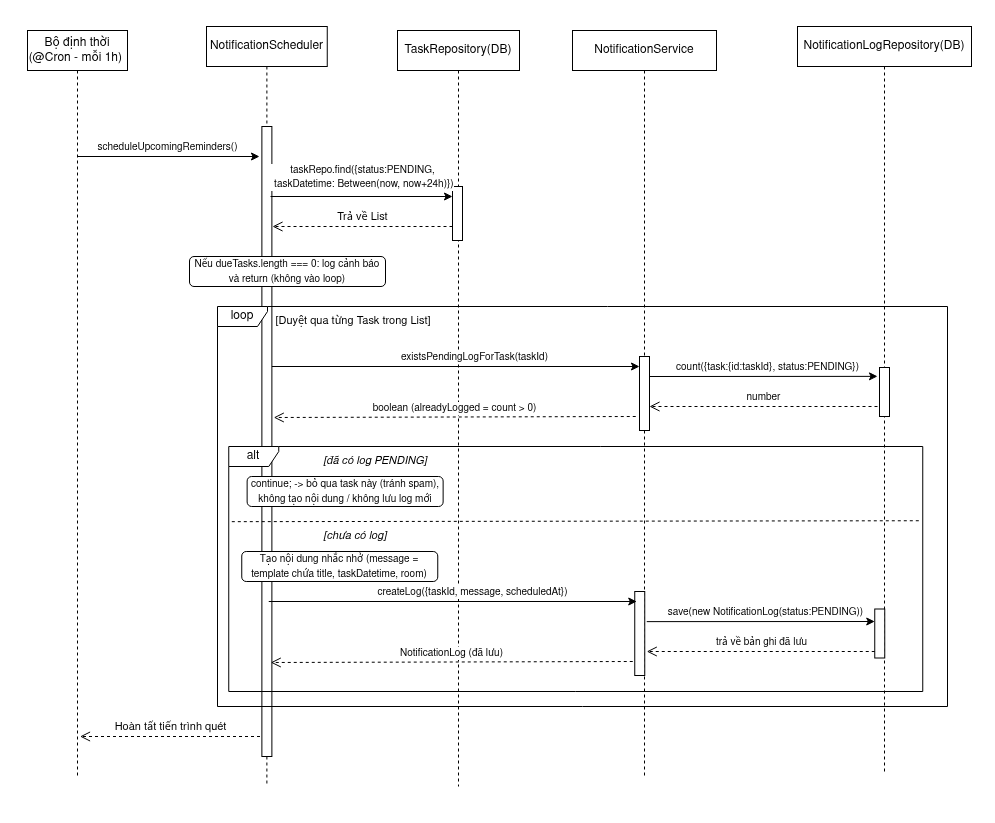

The diagram above was exported from draw.io. Its source (the exported page's mxGraphModel, read from the mxfile embedded in the PNG):
<mxGraphModel dx="1823" dy="758" grid="1" gridSize="10" guides="1" tooltips="1" connect="1" arrows="1" fold="1" page="1" pageScale="1" pageWidth="827" pageHeight="1169" math="0" shadow="0">
  <root>
    <mxCell id="0" />
    <mxCell id="1" parent="0" />
    <mxCell id="2" parent="1" style="shape=umlLifeline;perimeter=lifelinePerimeter;whiteSpace=wrap;html=1;container=1;dropTarget=0;collapsible=0;recursiveResize=0;outlineConnect=0;portConstraint=eastwest;newEdgeStyle={&quot;curved&quot;:0,&quot;rounded&quot;:0};" value="NotificationScheduler" vertex="1">
      <mxGeometry height="760" width="120.75" x="199" y="5580" as="geometry" />
    </mxCell>
    <mxCell id="3" parent="2" style="html=1;points=[[0,0,0,0,5],[0,1,0,0,-5],[1,0,0,0,5],[1,1,0,0,-5]];perimeter=orthogonalPerimeter;outlineConnect=0;targetShapes=umlLifeline;portConstraint=eastwest;newEdgeStyle={&quot;curved&quot;:0,&quot;rounded&quot;:0};" value="" vertex="1">
      <mxGeometry height="630" width="10" x="55.38" y="100" as="geometry" />
    </mxCell>
    <mxCell id="4" parent="1" style="shape=umlLifeline;perimeter=lifelinePerimeter;whiteSpace=wrap;html=1;container=1;dropTarget=0;collapsible=0;recursiveResize=0;outlineConnect=0;portConstraint=eastwest;newEdgeStyle={&quot;curved&quot;:0,&quot;rounded&quot;:0};" value="TaskRepository(DB)" vertex="1">
      <mxGeometry height="756" width="122" x="390" y="5584" as="geometry" />
    </mxCell>
    <mxCell id="5" parent="4" style="html=1;points=[[0,0,0,0,5],[0,1,0,0,-5],[1,0,0,0,5],[1,1,0,0,-5]];perimeter=orthogonalPerimeter;outlineConnect=0;targetShapes=umlLifeline;portConstraint=eastwest;newEdgeStyle={&quot;curved&quot;:0,&quot;rounded&quot;:0};" value="" vertex="1">
      <mxGeometry height="54" width="10" x="55" y="156" as="geometry" />
    </mxCell>
    <mxCell id="6" parent="1" style="shape=umlLifeline;perimeter=lifelinePerimeter;whiteSpace=wrap;html=1;container=1;dropTarget=0;collapsible=0;recursiveResize=0;outlineConnect=0;portConstraint=eastwest;newEdgeStyle={&quot;curved&quot;:0,&quot;rounded&quot;:0};" value="NotificationService" vertex="1">
      <mxGeometry height="746" width="144" x="565" y="5584" as="geometry" />
    </mxCell>
    <mxCell id="7" parent="6" style="html=1;points=[[0,0,0,0,5],[0,1,0,0,-5],[1,0,0,0,5],[1,1,0,0,-5]];perimeter=orthogonalPerimeter;outlineConnect=0;targetShapes=umlLifeline;portConstraint=eastwest;newEdgeStyle={&quot;curved&quot;:0,&quot;rounded&quot;:0};" value="" vertex="1">
      <mxGeometry height="74" width="10" x="67" y="326" as="geometry" />
    </mxCell>
    <mxCell id="8" parent="6" style="html=1;points=[[0,0,0,0,5],[0,1,0,0,-5],[1,0,0,0,5],[1,1,0,0,-5]];perimeter=orthogonalPerimeter;outlineConnect=0;targetShapes=umlLifeline;portConstraint=eastwest;newEdgeStyle={&quot;curved&quot;:0,&quot;rounded&quot;:0};" value="" vertex="1">
      <mxGeometry height="84" width="10" x="62.25" y="561" as="geometry" />
    </mxCell>
    <mxCell id="9" parent="1" style="shape=umlLifeline;perimeter=lifelinePerimeter;whiteSpace=wrap;html=1;container=1;dropTarget=0;collapsible=0;recursiveResize=0;outlineConnect=0;portConstraint=eastwest;newEdgeStyle={&quot;curved&quot;:0,&quot;rounded&quot;:0};" value="Bộ định thời (@Cron - mỗi 1h)&amp;nbsp;" vertex="1">
      <mxGeometry height="746" width="100" x="20" y="5584" as="geometry" />
    </mxCell>
    <mxCell id="10" edge="1" parent="1" style="endArrow=classic;html=1;rounded=0;" value="">
      <mxGeometry height="50" relative="1" width="50" x="-0.0323" y="10" as="geometry">
        <mxPoint as="offset" />
        <mxPoint x="70" y="5710" as="sourcePoint" />
        <mxPoint x="252" y="5710" as="targetPoint" />
      </mxGeometry>
    </mxCell>
    <mxCell id="11" connectable="0" parent="10" style="edgeLabel;html=1;align=center;verticalAlign=middle;resizable=0;points=[];" value="&lt;span style=&quot;font-size: 10px;&quot;&gt;scheduleUpcomingReminders()&lt;/span&gt;" vertex="1">
      <mxGeometry relative="1" x="0.2133" y="-2" as="geometry">
        <mxPoint x="-21" y="-12" as="offset" />
      </mxGeometry>
    </mxCell>
    <mxCell id="12" edge="1" parent="1" style="endArrow=classic;html=1;rounded=0;" value="">
      <mxGeometry height="50" relative="1" width="50" x="-0.0323" y="10" as="geometry">
        <mxPoint as="offset" />
        <mxPoint x="263" y="5750" as="sourcePoint" />
        <mxPoint x="445" y="5750" as="targetPoint" />
      </mxGeometry>
    </mxCell>
    <mxCell id="13" connectable="0" parent="12" style="edgeLabel;html=1;align=center;verticalAlign=middle;resizable=0;points=[];" value="&lt;span style=&quot;font-size: 10px;&quot;&gt;taskRepo.find({status:PENDING,&lt;/span&gt;&lt;div&gt;&lt;span style=&quot;font-size: 10px;&quot;&gt;&amp;nbsp;taskDatetime: Between(now, now+24h)})&lt;/span&gt;&lt;/div&gt;" vertex="1">
      <mxGeometry relative="1" x="0.2133" y="-2" as="geometry">
        <mxPoint x="-19" y="-22" as="offset" />
      </mxGeometry>
    </mxCell>
    <mxCell id="14" edge="1" parent="1" style="html=1;verticalAlign=bottom;endArrow=open;dashed=1;endSize=8;curved=0;rounded=0;" value="Trả về List">
      <mxGeometry relative="1" as="geometry">
        <mxPoint x="445" y="5780" as="sourcePoint" />
        <mxPoint x="265" y="5780" as="targetPoint" />
      </mxGeometry>
    </mxCell>
    <mxCell id="15" parent="1" style="shape=umlFrame;whiteSpace=wrap;html=1;pointerEvents=0;width=50;height=20;" value="loop" vertex="1">
      <mxGeometry height="400" width="730" x="210" y="5860" as="geometry" />
    </mxCell>
    <mxCell id="16" parent="1" style="text;html=1;whiteSpace=wrap;strokeColor=none;fillColor=none;align=center;verticalAlign=middle;rounded=0;" value="&lt;font style=&quot;font-size: 11px;&quot;&gt;[Duyệt qua từng Task trong List]&lt;/font&gt;" vertex="1">
      <mxGeometry height="30" width="169.75" x="261" y="5860" as="geometry" />
    </mxCell>
    <mxCell id="17" edge="1" parent="1" source="3" style="endArrow=classic;html=1;rounded=0;" value="">
      <mxGeometry height="50" relative="1" width="50" x="-0.0323" y="10" as="geometry">
        <mxPoint as="offset" />
        <mxPoint x="450" y="5920" as="sourcePoint" />
        <mxPoint x="632" y="5920" as="targetPoint" />
      </mxGeometry>
    </mxCell>
    <mxCell id="18" connectable="0" parent="17" style="edgeLabel;html=1;align=center;verticalAlign=middle;resizable=0;points=[];" value="&lt;span style=&quot;font-size: 10px;&quot;&gt;existsPendingLogForTask(taskId)&lt;/span&gt;" vertex="1">
      <mxGeometry relative="1" x="0.2133" y="-2" as="geometry">
        <mxPoint x="-21" y="-12" as="offset" />
      </mxGeometry>
    </mxCell>
    <mxCell id="19" edge="1" parent="1" style="html=1;verticalAlign=bottom;endArrow=open;dashed=1;endSize=8;curved=0;rounded=0;exitX=0;exitY=1;exitDx=0;exitDy=-5;exitPerimeter=0;" value="&lt;span style=&quot;font-size: 10px;&quot;&gt;boolean (alreadyLogged = count &amp;gt; 0)&lt;/span&gt;">
      <mxGeometry relative="1" x="-0.0016" as="geometry">
        <mxPoint as="offset" />
        <mxPoint x="628.25" y="5970" as="sourcePoint" />
        <mxPoint x="266.25" y="5971" as="targetPoint" />
      </mxGeometry>
    </mxCell>
    <mxCell id="20" parent="1" style="shape=umlFrame;whiteSpace=wrap;html=1;pointerEvents=0;width=50;height=20;" value="alt" vertex="1">
      <mxGeometry height="245" width="694" x="221.25" y="6000" as="geometry" />
    </mxCell>
    <mxCell id="21" parent="1" style="text;html=1;whiteSpace=wrap;strokeColor=none;fillColor=none;align=center;verticalAlign=middle;rounded=0;" value="&lt;span style=&quot;font-size: 11px; font-style: italic; text-align: left; white-space: nowrap;&quot;&gt;[đã có log PENDING]&lt;/span&gt;" vertex="1">
      <mxGeometry height="30" width="185.75" x="275.25" y="6000" as="geometry" />
    </mxCell>
    <mxCell id="22" edge="1" parent="1" style="endArrow=classic;html=1;rounded=0;" value="">
      <mxGeometry height="50" relative="1" width="50" x="-0.0323" y="10" as="geometry">
        <mxPoint as="offset" />
        <mxPoint x="261.25" y="6155" as="sourcePoint" />
        <mxPoint x="629.25" y="6155" as="targetPoint" />
      </mxGeometry>
    </mxCell>
    <mxCell id="23" connectable="0" parent="22" style="edgeLabel;html=1;align=center;verticalAlign=middle;resizable=0;points=[];" value="&lt;span style=&quot;font-size: 10px;&quot;&gt;createLog({taskId, message, scheduledAt})&lt;/span&gt;" vertex="1">
      <mxGeometry relative="1" x="0.2133" y="-2" as="geometry">
        <mxPoint x="-21" y="-12" as="offset" />
      </mxGeometry>
    </mxCell>
    <mxCell id="24" edge="1" parent="1" style="html=1;verticalAlign=bottom;endArrow=open;dashed=1;endSize=8;curved=0;rounded=0;exitX=0;exitY=1;exitDx=0;exitDy=-5;exitPerimeter=0;" value="&lt;span style=&quot;font-size: 10px;&quot;&gt;NotificationLog (đã lưu)&lt;/span&gt;">
      <mxGeometry relative="1" x="-0.0016" as="geometry">
        <mxPoint as="offset" />
        <mxPoint x="625.25" y="6215" as="sourcePoint" />
        <mxPoint x="263.25" y="6216" as="targetPoint" />
      </mxGeometry>
    </mxCell>
    <mxCell id="25" edge="1" parent="1" style="html=1;verticalAlign=bottom;endArrow=open;dashed=1;endSize=8;curved=0;rounded=0;" value="Hoàn tất tiến trình quét">
      <mxGeometry relative="1" as="geometry">
        <mxPoint x="252.5" y="6290" as="sourcePoint" />
        <mxPoint x="72.5" y="6290" as="targetPoint" />
      </mxGeometry>
    </mxCell>
    <mxCell id="26" parent="1" style="text;align=center;fontStyle=1;verticalAlign=middle;spacingLeft=3;spacingRight=3;strokeColor=none;rotatable=0;points=[[0,0.5],[1,0.5]];portConstraint=eastwest;html=1;fontColor=#FFFFFF;" value="Title" vertex="1">
      <mxGeometry height="26" width="10" x="970" y="5554" as="geometry" />
    </mxCell>
    <mxCell id="27" parent="1" style="text;align=center;fontStyle=1;verticalAlign=middle;spacingLeft=3;spacingRight=3;strokeColor=none;rotatable=0;points=[[0,0.5],[1,0.5]];portConstraint=eastwest;html=1;fontColor=#FFFFFF;" value="Title" vertex="1">
      <mxGeometry height="26" width="10" y="5560" as="geometry" />
    </mxCell>
    <mxCell id="28" parent="1" style="text;align=center;fontStyle=1;verticalAlign=middle;spacingLeft=3;spacingRight=3;strokeColor=none;rotatable=0;points=[[0,0.5],[1,0.5]];portConstraint=eastwest;html=1;fontColor=#FFFFFF;" value="Title" vertex="1">
      <mxGeometry height="26" width="10" x="350" y="6350" as="geometry" />
    </mxCell>
    <mxCell id="29" parent="1" style="rounded=1;whiteSpace=wrap;html=1;" value="&lt;span style=&quot;font-size: 10px;&quot;&gt;Nếu dueTasks.length === 0: log cảnh báo và return (không vào loop)&lt;/span&gt;" vertex="1">
      <mxGeometry height="30" width="196" x="182" y="5810" as="geometry" />
    </mxCell>
    <mxCell id="30" parent="1" style="rounded=1;whiteSpace=wrap;html=1;" value="&lt;span style=&quot;font-size: 10px;&quot;&gt;continue; -&amp;gt; bỏ qua task này (tránh spam), không tạo nội dung / không lưu log mới&lt;/span&gt;" vertex="1">
      <mxGeometry height="30" width="196" x="239.63" y="6030" as="geometry" />
    </mxCell>
    <mxCell id="31" parent="1" style="rounded=1;whiteSpace=wrap;html=1;" value="&lt;span style=&quot;font-size: 10px;&quot;&gt;Tạo nội dung nhắc nhở (message = template chứa title, taskDatetime, room)&lt;/span&gt;" vertex="1">
      <mxGeometry height="30" width="196" x="234.25" y="6105" as="geometry" />
    </mxCell>
    <mxCell id="32" parent="1" style="text;html=1;whiteSpace=wrap;strokeColor=none;fillColor=none;align=center;verticalAlign=middle;rounded=0;" value="&lt;span style=&quot;font-size: 11px; font-style: italic; text-align: left; white-space: nowrap;&quot;&gt;[chưa có log]&lt;/span&gt;" vertex="1">
      <mxGeometry height="30" width="185.75" x="255.25" y="6075" as="geometry" />
    </mxCell>
    <mxCell id="33" edge="1" parent="1" style="endArrow=none;dashed=1;html=1;rounded=0;entryX=0.998;entryY=0.303;entryDx=0;entryDy=0;entryPerimeter=0;" target="20" value="">
      <mxGeometry height="50" relative="1" width="50" as="geometry">
        <mxPoint x="224.31" y="6075.17" as="sourcePoint" />
        <mxPoint x="642.19" y="6074.995000000001" as="targetPoint" />
      </mxGeometry>
    </mxCell>
    <mxCell id="34" parent="1" style="shape=umlLifeline;perimeter=lifelinePerimeter;whiteSpace=wrap;html=1;container=1;dropTarget=0;collapsible=0;recursiveResize=0;outlineConnect=0;portConstraint=eastwest;newEdgeStyle={&quot;curved&quot;:0,&quot;rounded&quot;:0};" value="NotificationLogRepository(DB)" vertex="1">
      <mxGeometry height="746" width="174" x="790" y="5580" as="geometry" />
    </mxCell>
    <mxCell id="35" parent="34" style="html=1;points=[[0,0,0,0,5],[0,1,0,0,-5],[1,0,0,0,5],[1,1,0,0,-5]];perimeter=orthogonalPerimeter;outlineConnect=0;targetShapes=umlLifeline;portConstraint=eastwest;newEdgeStyle={&quot;curved&quot;:0,&quot;rounded&quot;:0};" value="" vertex="1">
      <mxGeometry height="49" width="10" x="82" y="341" as="geometry" />
    </mxCell>
    <mxCell id="36" parent="34" style="html=1;points=[[0,0,0,0,5],[0,1,0,0,-5],[1,0,0,0,5],[1,1,0,0,-5]];perimeter=orthogonalPerimeter;outlineConnect=0;targetShapes=umlLifeline;portConstraint=eastwest;newEdgeStyle={&quot;curved&quot;:0,&quot;rounded&quot;:0};" value="" vertex="1">
      <mxGeometry height="49" width="10" x="77.25" y="582.5" as="geometry" />
    </mxCell>
    <mxCell id="37" edge="1" parent="1" style="endArrow=classic;html=1;rounded=0;" value="">
      <mxGeometry height="50" relative="1" width="50" x="-0.0323" y="10" as="geometry">
        <mxPoint as="offset" />
        <mxPoint x="642" y="5930" as="sourcePoint" />
        <mxPoint x="870" y="5929.87" as="targetPoint" />
      </mxGeometry>
    </mxCell>
    <mxCell id="38" connectable="0" parent="37" style="edgeLabel;html=1;align=center;verticalAlign=middle;resizable=0;points=[];" value="&lt;span style=&quot;font-size: 10px;&quot;&gt;count({task:{id:taskId}, status:PENDING})&lt;/span&gt;" vertex="1">
      <mxGeometry relative="1" x="0.2133" y="-2" as="geometry">
        <mxPoint x="-21" y="-12" as="offset" />
      </mxGeometry>
    </mxCell>
    <mxCell id="39" edge="1" parent="1" style="html=1;verticalAlign=bottom;endArrow=open;dashed=1;endSize=8;curved=0;rounded=0;" target="7" value="&lt;span style=&quot;font-size: 10px;&quot;&gt;number&lt;/span&gt;">
      <mxGeometry relative="1" x="0.0025" as="geometry">
        <mxPoint as="offset" />
        <mxPoint x="870" y="5960" as="sourcePoint" />
        <mxPoint x="790" y="5960" as="targetPoint" />
      </mxGeometry>
    </mxCell>
    <mxCell id="40" edge="1" parent="1" style="endArrow=classic;html=1;rounded=0;" value="">
      <mxGeometry height="50" relative="1" width="50" x="-0.0323" y="10" as="geometry">
        <mxPoint as="offset" />
        <mxPoint x="639.25" y="6175.13" as="sourcePoint" />
        <mxPoint x="867.25" y="6175" as="targetPoint" />
      </mxGeometry>
    </mxCell>
    <mxCell id="41" connectable="0" parent="40" style="edgeLabel;html=1;align=center;verticalAlign=middle;resizable=0;points=[];" value="&lt;span style=&quot;font-size: 10px;&quot;&gt;save(new NotificationLog(status:PENDING))&lt;/span&gt;" vertex="1">
      <mxGeometry relative="1" x="0.2133" y="-2" as="geometry">
        <mxPoint x="-21" y="-12" as="offset" />
      </mxGeometry>
    </mxCell>
    <mxCell id="42" edge="1" parent="1" style="html=1;verticalAlign=bottom;endArrow=open;dashed=1;endSize=8;curved=0;rounded=0;" value="&lt;span style=&quot;font-size: 10px;&quot;&gt;trả về bản ghi đã lưu&lt;/span&gt;">
      <mxGeometry relative="1" x="0.0025" as="geometry">
        <mxPoint as="offset" />
        <mxPoint x="867.25" y="6205" as="sourcePoint" />
        <mxPoint x="639.25" y="6205" as="targetPoint" />
      </mxGeometry>
    </mxCell>
  </root>
</mxGraphModel>